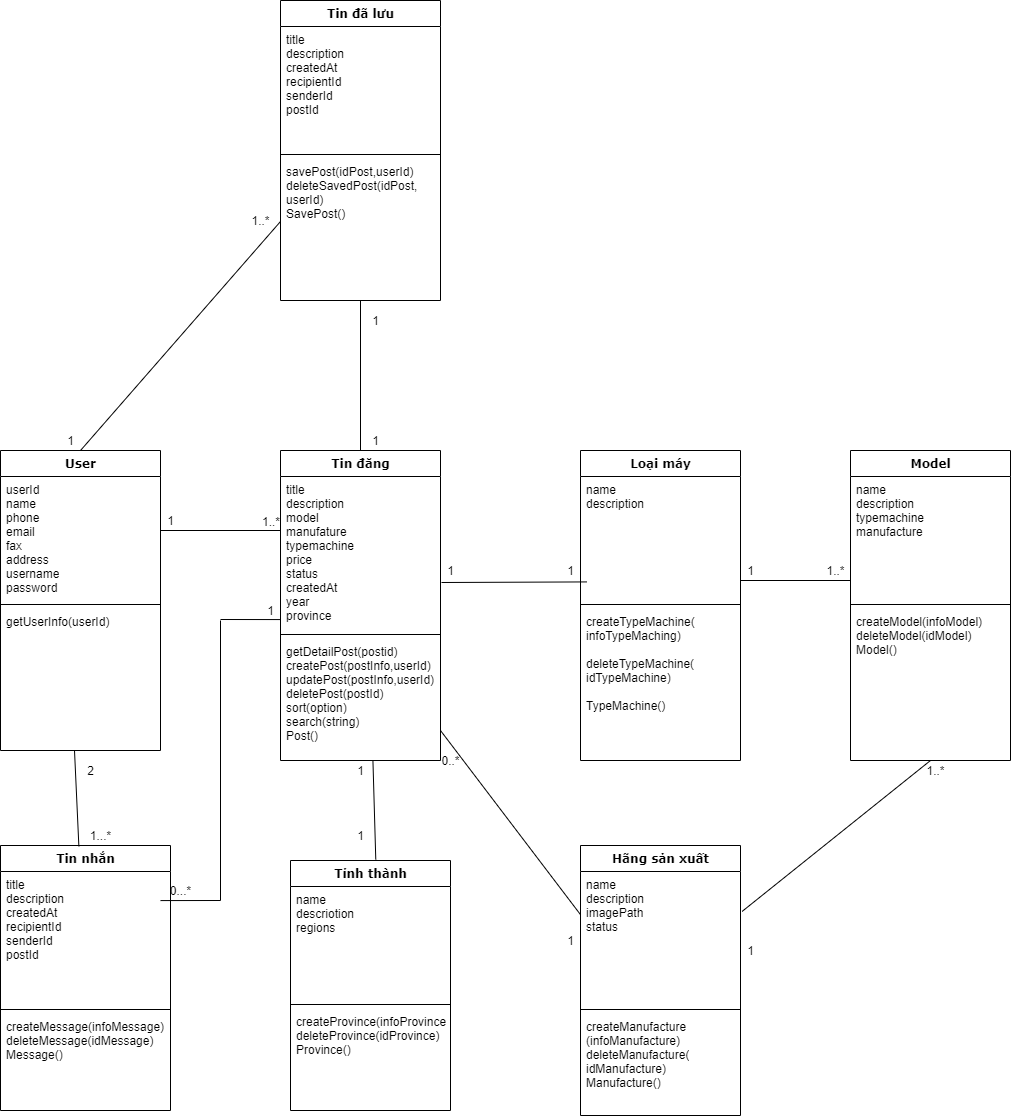

The diagram above was exported from draw.io. Its source (the exported page's mxGraphModel, read from the mxfile embedded in the PNG):
<mxGraphModel dx="1483" dy="1616" grid="1" gridSize="10" guides="1" tooltips="1" connect="1" arrows="1" fold="1" page="1" pageScale="1" pageWidth="1100" pageHeight="850" background="#ffffff" math="0" shadow="0">
  <root>
    <mxCell id="0" />
    <mxCell id="1" parent="0" />
    <mxCell id="78961159f06e98e8-17" value="User" style="swimlane;html=1;fontStyle=1;align=center;verticalAlign=top;childLayout=stackLayout;horizontal=1;startSize=26;horizontalStack=0;resizeParent=1;resizeLast=0;collapsible=1;marginBottom=0;swimlaneFillColor=#ffffff;rounded=0;shadow=0;comic=0;labelBackgroundColor=none;strokeWidth=1;fillColor=none;fontFamily=Verdana;fontSize=12" parent="1" vertex="1">
      <mxGeometry x="60" y="30" width="160" height="300" as="geometry" />
    </mxCell>
    <mxCell id="78961159f06e98e8-25" value="userId&lt;br&gt;name&lt;br&gt;phone&lt;br&gt;email&lt;br&gt;fax&lt;br&gt;address&lt;br&gt;username&lt;br&gt;password" style="text;html=1;strokeColor=none;fillColor=none;align=left;verticalAlign=top;spacingLeft=4;spacingRight=4;whiteSpace=wrap;overflow=hidden;rotatable=0;points=[[0,0.5],[1,0.5]];portConstraint=eastwest;" parent="78961159f06e98e8-17" vertex="1">
      <mxGeometry y="26" width="160" height="124" as="geometry" />
    </mxCell>
    <mxCell id="78961159f06e98e8-19" value="" style="line;html=1;strokeWidth=1;fillColor=none;align=left;verticalAlign=middle;spacingTop=-1;spacingLeft=3;spacingRight=3;rotatable=0;labelPosition=right;points=[];portConstraint=eastwest;" parent="78961159f06e98e8-17" vertex="1">
      <mxGeometry y="150" width="160" height="8" as="geometry" />
    </mxCell>
    <mxCell id="78961159f06e98e8-20" value="&lt;span style=&quot;line-height: 107%&quot;&gt;&lt;font style=&quot;font-size: 12px&quot;&gt;getUserInfo(userId)&lt;/font&gt;&lt;/span&gt;" style="text;html=1;strokeColor=none;fillColor=none;align=left;verticalAlign=top;spacingLeft=4;spacingRight=4;whiteSpace=wrap;overflow=hidden;rotatable=0;points=[[0,0.5],[1,0.5]];portConstraint=eastwest;" parent="78961159f06e98e8-17" vertex="1">
      <mxGeometry y="158" width="160" height="26" as="geometry" />
    </mxCell>
    <mxCell id="r8ho1PKQjYzof1ATYerP-13" value="Tin đăng" style="swimlane;html=1;fontStyle=1;align=center;verticalAlign=top;childLayout=stackLayout;horizontal=1;startSize=26;horizontalStack=0;resizeParent=1;resizeLast=0;collapsible=1;marginBottom=0;swimlaneFillColor=#ffffff;rounded=0;shadow=0;comic=0;labelBackgroundColor=none;strokeWidth=1;fillColor=none;fontFamily=Verdana;fontSize=12" parent="1" vertex="1">
      <mxGeometry x="340" y="30" width="160" height="310" as="geometry" />
    </mxCell>
    <mxCell id="r8ho1PKQjYzof1ATYerP-14" value="title&lt;br&gt;description&lt;br&gt;model&lt;br&gt;manufature&lt;br&gt;typemachine&lt;br&gt;price&lt;br&gt;status&lt;br&gt;createdAt&lt;br&gt;year&lt;br&gt;province" style="text;html=1;strokeColor=none;fillColor=none;align=left;verticalAlign=top;spacingLeft=4;spacingRight=4;whiteSpace=wrap;overflow=hidden;rotatable=0;points=[[0,0.5],[1,0.5]];portConstraint=eastwest;" parent="r8ho1PKQjYzof1ATYerP-13" vertex="1">
      <mxGeometry y="26" width="160" height="154" as="geometry" />
    </mxCell>
    <mxCell id="r8ho1PKQjYzof1ATYerP-15" value="" style="line;html=1;strokeWidth=1;fillColor=none;align=left;verticalAlign=middle;spacingTop=-1;spacingLeft=3;spacingRight=3;rotatable=0;labelPosition=right;points=[];portConstraint=eastwest;" parent="r8ho1PKQjYzof1ATYerP-13" vertex="1">
      <mxGeometry y="180" width="160" height="8" as="geometry" />
    </mxCell>
    <mxCell id="r8ho1PKQjYzof1ATYerP-16" value="getDetailPost(postid)&lt;br&gt;createPost(postInfo,userId)&lt;br&gt;updatePost(postInfo,userId)&lt;br&gt;deletePost(postId)&lt;br&gt;sort(option)&lt;br&gt;search(string)&lt;br&gt;Post()" style="text;html=1;strokeColor=none;fillColor=none;align=left;verticalAlign=top;spacingLeft=4;spacingRight=4;whiteSpace=wrap;overflow=hidden;rotatable=0;points=[[0,0.5],[1,0.5]];portConstraint=eastwest;" parent="r8ho1PKQjYzof1ATYerP-13" vertex="1">
      <mxGeometry y="188" width="160" height="122" as="geometry" />
    </mxCell>
    <mxCell id="QhDXQnOhDyiItGqS7eFl-22" value="Tin đã lưu" style="swimlane;html=1;fontStyle=1;align=center;verticalAlign=top;childLayout=stackLayout;horizontal=1;startSize=26;horizontalStack=0;resizeParent=1;resizeLast=0;collapsible=1;marginBottom=0;swimlaneFillColor=#ffffff;rounded=0;shadow=0;comic=0;labelBackgroundColor=none;strokeWidth=1;fillColor=none;fontFamily=Verdana;fontSize=12" parent="1" vertex="1">
      <mxGeometry x="340" y="-420" width="160" height="300" as="geometry" />
    </mxCell>
    <mxCell id="QhDXQnOhDyiItGqS7eFl-23" value="title&lt;br&gt;description&lt;br&gt;createdAt&lt;br&gt;recipientId&lt;br&gt;senderId&lt;br&gt;postId" style="text;html=1;strokeColor=none;fillColor=none;align=left;verticalAlign=top;spacingLeft=4;spacingRight=4;whiteSpace=wrap;overflow=hidden;rotatable=0;points=[[0,0.5],[1,0.5]];portConstraint=eastwest;" parent="QhDXQnOhDyiItGqS7eFl-22" vertex="1">
      <mxGeometry y="26" width="160" height="124" as="geometry" />
    </mxCell>
    <mxCell id="QhDXQnOhDyiItGqS7eFl-24" value="" style="line;html=1;strokeWidth=1;fillColor=none;align=left;verticalAlign=middle;spacingTop=-1;spacingLeft=3;spacingRight=3;rotatable=0;labelPosition=right;points=[];portConstraint=eastwest;" parent="QhDXQnOhDyiItGqS7eFl-22" vertex="1">
      <mxGeometry y="150" width="160" height="8" as="geometry" />
    </mxCell>
    <mxCell id="QhDXQnOhDyiItGqS7eFl-25" value="savePost(idPost,userId)&lt;br&gt;deleteSavedPost(idPost,&lt;br&gt;userId)&lt;br&gt;SavePost()" style="text;html=1;strokeColor=none;fillColor=none;align=left;verticalAlign=top;spacingLeft=4;spacingRight=4;whiteSpace=wrap;overflow=hidden;rotatable=0;points=[[0,0.5],[1,0.5]];portConstraint=eastwest;" parent="QhDXQnOhDyiItGqS7eFl-22" vertex="1">
      <mxGeometry y="158" width="160" height="94" as="geometry" />
    </mxCell>
    <mxCell id="QhDXQnOhDyiItGqS7eFl-26" value="&amp;nbsp;" style="text;html=1;strokeColor=none;fillColor=none;align=left;verticalAlign=top;spacingLeft=4;spacingRight=4;whiteSpace=wrap;overflow=hidden;rotatable=0;points=[[0,0.5],[1,0.5]];portConstraint=eastwest;" parent="QhDXQnOhDyiItGqS7eFl-22" vertex="1">
      <mxGeometry y="252" width="160" height="26" as="geometry" />
    </mxCell>
    <mxCell id="QhDXQnOhDyiItGqS7eFl-17" value="Tin nhắn" style="swimlane;html=1;fontStyle=1;align=center;verticalAlign=top;childLayout=stackLayout;horizontal=1;startSize=26;horizontalStack=0;resizeParent=1;resizeLast=0;collapsible=1;marginBottom=0;swimlaneFillColor=#ffffff;rounded=0;shadow=0;comic=0;labelBackgroundColor=none;strokeWidth=1;fillColor=none;fontFamily=Verdana;fontSize=12" parent="1" vertex="1">
      <mxGeometry x="60" y="425" width="170" height="265" as="geometry" />
    </mxCell>
    <mxCell id="QhDXQnOhDyiItGqS7eFl-18" value="title&lt;br&gt;description&lt;br&gt;createdAt&lt;br&gt;recipientId&lt;br&gt;senderId&lt;br&gt;postId" style="text;html=1;strokeColor=none;fillColor=none;align=left;verticalAlign=top;spacingLeft=4;spacingRight=4;whiteSpace=wrap;overflow=hidden;rotatable=0;points=[[0,0.5],[1,0.5]];portConstraint=eastwest;" parent="QhDXQnOhDyiItGqS7eFl-17" vertex="1">
      <mxGeometry y="26" width="170" height="134" as="geometry" />
    </mxCell>
    <mxCell id="QhDXQnOhDyiItGqS7eFl-19" value="" style="line;html=1;strokeWidth=1;fillColor=none;align=left;verticalAlign=middle;spacingTop=-1;spacingLeft=3;spacingRight=3;rotatable=0;labelPosition=right;points=[];portConstraint=eastwest;" parent="QhDXQnOhDyiItGqS7eFl-17" vertex="1">
      <mxGeometry y="160" width="170" height="8" as="geometry" />
    </mxCell>
    <mxCell id="QhDXQnOhDyiItGqS7eFl-20" value="createMessage(infoMessage)&lt;br&gt;deleteMessage(idMessage)&lt;br&gt;Message()" style="text;html=1;strokeColor=none;fillColor=none;align=left;verticalAlign=top;spacingLeft=4;spacingRight=4;whiteSpace=wrap;overflow=hidden;rotatable=0;points=[[0,0.5],[1,0.5]];portConstraint=eastwest;" parent="QhDXQnOhDyiItGqS7eFl-17" vertex="1">
      <mxGeometry y="168" width="170" height="94" as="geometry" />
    </mxCell>
    <mxCell id="r8ho1PKQjYzof1ATYerP-18" value="Hãng sản xuất" style="swimlane;html=1;fontStyle=1;align=center;verticalAlign=top;childLayout=stackLayout;horizontal=1;startSize=26;horizontalStack=0;resizeParent=1;resizeLast=0;collapsible=1;marginBottom=0;swimlaneFillColor=#ffffff;rounded=0;shadow=0;comic=0;labelBackgroundColor=none;strokeWidth=1;fillColor=none;fontFamily=Verdana;fontSize=12" parent="1" vertex="1">
      <mxGeometry x="640" y="425" width="160" height="270" as="geometry" />
    </mxCell>
    <mxCell id="r8ho1PKQjYzof1ATYerP-19" value="name&lt;br&gt;description&lt;br&gt;imagePath&lt;br&gt;status" style="text;html=1;strokeColor=none;fillColor=none;align=left;verticalAlign=top;spacingLeft=4;spacingRight=4;whiteSpace=wrap;overflow=hidden;rotatable=0;points=[[0,0.5],[1,0.5]];portConstraint=eastwest;" parent="r8ho1PKQjYzof1ATYerP-18" vertex="1">
      <mxGeometry y="26" width="160" height="134" as="geometry" />
    </mxCell>
    <mxCell id="r8ho1PKQjYzof1ATYerP-20" value="" style="line;html=1;strokeWidth=1;fillColor=none;align=left;verticalAlign=middle;spacingTop=-1;spacingLeft=3;spacingRight=3;rotatable=0;labelPosition=right;points=[];portConstraint=eastwest;" parent="r8ho1PKQjYzof1ATYerP-18" vertex="1">
      <mxGeometry y="160" width="160" height="8" as="geometry" />
    </mxCell>
    <mxCell id="r8ho1PKQjYzof1ATYerP-21" value="createManufacture&lt;br&gt;(infoManufacture)&lt;br&gt;deleteManufacture(&lt;br&gt;idManufacture)&lt;br&gt;Manufacture()&lt;br&gt;" style="text;html=1;strokeColor=none;fillColor=none;align=left;verticalAlign=top;spacingLeft=4;spacingRight=4;whiteSpace=wrap;overflow=hidden;rotatable=0;points=[[0,0.5],[1,0.5]];portConstraint=eastwest;" parent="r8ho1PKQjYzof1ATYerP-18" vertex="1">
      <mxGeometry y="168" width="160" height="102" as="geometry" />
    </mxCell>
    <mxCell id="QhDXQnOhDyiItGqS7eFl-12" value="Loại máy" style="swimlane;html=1;fontStyle=1;align=center;verticalAlign=top;childLayout=stackLayout;horizontal=1;startSize=26;horizontalStack=0;resizeParent=1;resizeLast=0;collapsible=1;marginBottom=0;swimlaneFillColor=#ffffff;rounded=0;shadow=0;comic=0;labelBackgroundColor=none;strokeWidth=1;fillColor=none;fontFamily=Verdana;fontSize=12" parent="1" vertex="1">
      <mxGeometry x="640" y="30" width="160" height="310" as="geometry" />
    </mxCell>
    <mxCell id="QhDXQnOhDyiItGqS7eFl-13" value="name&lt;br&gt;description&lt;br&gt;" style="text;html=1;strokeColor=none;fillColor=none;align=left;verticalAlign=top;spacingLeft=4;spacingRight=4;whiteSpace=wrap;overflow=hidden;rotatable=0;points=[[0,0.5],[1,0.5]];portConstraint=eastwest;" parent="QhDXQnOhDyiItGqS7eFl-12" vertex="1">
      <mxGeometry y="26" width="160" height="124" as="geometry" />
    </mxCell>
    <mxCell id="QhDXQnOhDyiItGqS7eFl-14" value="" style="line;html=1;strokeWidth=1;fillColor=none;align=left;verticalAlign=middle;spacingTop=-1;spacingLeft=3;spacingRight=3;rotatable=0;labelPosition=right;points=[];portConstraint=eastwest;" parent="QhDXQnOhDyiItGqS7eFl-12" vertex="1">
      <mxGeometry y="150" width="160" height="8" as="geometry" />
    </mxCell>
    <mxCell id="QhDXQnOhDyiItGqS7eFl-15" value="createTypeMachine(&lt;br&gt;infoTypeMaching)&lt;br&gt;&lt;br&gt;deleteTypeMachine(&lt;br&gt;idTypeMachine)&lt;br&gt;&lt;br&gt;TypeMachine()" style="text;html=1;strokeColor=none;fillColor=none;align=left;verticalAlign=top;spacingLeft=4;spacingRight=4;whiteSpace=wrap;overflow=hidden;rotatable=0;points=[[0,0.5],[1,0.5]];portConstraint=eastwest;" parent="QhDXQnOhDyiItGqS7eFl-12" vertex="1">
      <mxGeometry y="158" width="160" height="152" as="geometry" />
    </mxCell>
    <mxCell id="r8ho1PKQjYzof1ATYerP-28" value="Model" style="swimlane;html=1;fontStyle=1;align=center;verticalAlign=top;childLayout=stackLayout;horizontal=1;startSize=26;horizontalStack=0;resizeParent=1;resizeLast=0;collapsible=1;marginBottom=0;swimlaneFillColor=#ffffff;rounded=0;shadow=0;comic=0;labelBackgroundColor=none;strokeWidth=1;fillColor=none;fontFamily=Verdana;fontSize=12" parent="1" vertex="1">
      <mxGeometry x="910" y="30" width="160" height="310" as="geometry" />
    </mxCell>
    <mxCell id="r8ho1PKQjYzof1ATYerP-29" value="name&lt;br&gt;description&lt;br&gt;typemachine&lt;br&gt;manufacture" style="text;html=1;strokeColor=none;fillColor=none;align=left;verticalAlign=top;spacingLeft=4;spacingRight=4;whiteSpace=wrap;overflow=hidden;rotatable=0;points=[[0,0.5],[1,0.5]];portConstraint=eastwest;" parent="r8ho1PKQjYzof1ATYerP-28" vertex="1">
      <mxGeometry y="26" width="160" height="124" as="geometry" />
    </mxCell>
    <mxCell id="r8ho1PKQjYzof1ATYerP-30" value="" style="line;html=1;strokeWidth=1;fillColor=none;align=left;verticalAlign=middle;spacingTop=-1;spacingLeft=3;spacingRight=3;rotatable=0;labelPosition=right;points=[];portConstraint=eastwest;" parent="r8ho1PKQjYzof1ATYerP-28" vertex="1">
      <mxGeometry y="150" width="160" height="8" as="geometry" />
    </mxCell>
    <mxCell id="r8ho1PKQjYzof1ATYerP-31" value="createModel(infoModel)&lt;br&gt;deleteModel(idModel)&lt;br&gt;Model()" style="text;html=1;strokeColor=none;fillColor=none;align=left;verticalAlign=top;spacingLeft=4;spacingRight=4;whiteSpace=wrap;overflow=hidden;rotatable=0;points=[[0,0.5],[1,0.5]];portConstraint=eastwest;" parent="r8ho1PKQjYzof1ATYerP-28" vertex="1">
      <mxGeometry y="158" width="160" height="152" as="geometry" />
    </mxCell>
    <mxCell id="e6hWgnkPz8mh6T-TmNHS-1" value="" style="endArrow=none;html=1;exitX=0.5;exitY=0;exitDx=0;exitDy=0;" parent="1" source="78961159f06e98e8-17" edge="1">
      <mxGeometry width="50" height="50" relative="1" as="geometry">
        <mxPoint x="130" y="30" as="sourcePoint" />
        <mxPoint x="340" y="-199" as="targetPoint" />
      </mxGeometry>
    </mxCell>
    <mxCell id="e6hWgnkPz8mh6T-TmNHS-2" value="" style="endArrow=none;html=1;entryX=0.5;entryY=0;entryDx=0;entryDy=0;" parent="1" target="r8ho1PKQjYzof1ATYerP-13" edge="1">
      <mxGeometry width="50" height="50" relative="1" as="geometry">
        <mxPoint x="420" y="-120" as="sourcePoint" />
        <mxPoint x="780" y="-460.0000000000002" as="targetPoint" />
      </mxGeometry>
    </mxCell>
    <mxCell id="e6hWgnkPz8mh6T-TmNHS-3" value="" style="endArrow=none;html=1;entryX=0.461;entryY=0.003;entryDx=0;entryDy=0;entryPerimeter=0;" parent="1" target="QhDXQnOhDyiItGqS7eFl-17" edge="1">
      <mxGeometry width="50" height="50" relative="1" as="geometry">
        <mxPoint x="134" y="330" as="sourcePoint" />
        <mxPoint x="139.76" y="500" as="targetPoint" />
      </mxGeometry>
    </mxCell>
    <mxCell id="e6hWgnkPz8mh6T-TmNHS-5" value="" style="endArrow=none;html=1;entryX=0.533;entryY=-0.004;entryDx=0;entryDy=0;entryPerimeter=0;exitX=1.121;exitY=-0.014;exitDx=0;exitDy=0;exitPerimeter=0;" parent="1" source="e6hWgnkPz8mh6T-TmNHS-16" target="QhDXQnOhDyiItGqS7eFl-7" edge="1">
      <mxGeometry width="50" height="50" relative="1" as="geometry">
        <mxPoint x="425.60000000000014" y="436.8199999999997" as="sourcePoint" />
        <mxPoint x="430" y="435.9000000000001" as="targetPoint" />
      </mxGeometry>
    </mxCell>
    <mxCell id="e6hWgnkPz8mh6T-TmNHS-6" value="" style="endArrow=none;html=1;exitX=-0.001;exitY=0.929;exitDx=0;exitDy=0;exitPerimeter=0;" parent="1" source="r8ho1PKQjYzof1ATYerP-14" edge="1">
      <mxGeometry width="50" height="50" relative="1" as="geometry">
        <mxPoint x="330" y="230" as="sourcePoint" />
        <mxPoint x="280" y="199" as="targetPoint" />
      </mxGeometry>
    </mxCell>
    <mxCell id="e6hWgnkPz8mh6T-TmNHS-7" value="" style="endArrow=none;html=1;" parent="1" edge="1">
      <mxGeometry width="50" height="50" relative="1" as="geometry">
        <mxPoint x="280" y="480" as="sourcePoint" />
        <mxPoint x="280" y="200" as="targetPoint" />
      </mxGeometry>
    </mxCell>
    <mxCell id="e6hWgnkPz8mh6T-TmNHS-8" value="" style="endArrow=none;html=1;" parent="1" edge="1">
      <mxGeometry width="50" height="50" relative="1" as="geometry">
        <mxPoint x="280" y="480" as="sourcePoint" />
        <mxPoint x="220" y="480.08000000000004" as="targetPoint" />
      </mxGeometry>
    </mxCell>
    <mxCell id="e6hWgnkPz8mh6T-TmNHS-9" value="" style="endArrow=none;html=1;entryX=1.307;entryY=1.071;entryDx=0;entryDy=0;entryPerimeter=0;" parent="1" target="e6hWgnkPz8mh6T-TmNHS-25" edge="1">
      <mxGeometry width="50" height="50" relative="1" as="geometry">
        <mxPoint x="501" y="162" as="sourcePoint" />
        <mxPoint x="610" y="220" as="targetPoint" />
      </mxGeometry>
    </mxCell>
    <mxCell id="e6hWgnkPz8mh6T-TmNHS-10" value="" style="endArrow=none;html=1;" parent="1" edge="1">
      <mxGeometry width="50" height="50" relative="1" as="geometry">
        <mxPoint x="800" y="160" as="sourcePoint" />
        <mxPoint x="910" y="160" as="targetPoint" />
      </mxGeometry>
    </mxCell>
    <mxCell id="e6hWgnkPz8mh6T-TmNHS-11" value="" style="endArrow=none;html=1;exitX=0.5;exitY=1;exitDx=0;exitDy=0;entryX=1.01;entryY=0.298;entryDx=0;entryDy=0;entryPerimeter=0;" parent="1" source="r8ho1PKQjYzof1ATYerP-28" target="r8ho1PKQjYzof1ATYerP-19" edge="1">
      <mxGeometry width="50" height="50" relative="1" as="geometry">
        <mxPoint x="690" y="360" as="sourcePoint" />
        <mxPoint x="720" y="420" as="targetPoint" />
      </mxGeometry>
    </mxCell>
    <mxCell id="e6hWgnkPz8mh6T-TmNHS-12" value="" style="endArrow=none;html=1;exitX=0;exitY=0.322;exitDx=0;exitDy=0;exitPerimeter=0;" parent="1" source="r8ho1PKQjYzof1ATYerP-19" edge="1">
      <mxGeometry width="50" height="50" relative="1" as="geometry">
        <mxPoint x="588.6399999999998" y="320.00400000000013" as="sourcePoint" />
        <mxPoint x="500" y="310" as="targetPoint" />
      </mxGeometry>
    </mxCell>
    <mxCell id="e6hWgnkPz8mh6T-TmNHS-14" value="0...*" style="text;html=1;align=center;verticalAlign=middle;resizable=0;points=[];autosize=1;" parent="1" vertex="1">
      <mxGeometry x="220" y="460" width="40" height="20" as="geometry" />
    </mxCell>
    <mxCell id="e6hWgnkPz8mh6T-TmNHS-15" value="1" style="text;html=1;align=center;verticalAlign=middle;resizable=0;points=[];autosize=1;" parent="1" vertex="1">
      <mxGeometry x="320" y="180" width="20" height="20" as="geometry" />
    </mxCell>
    <mxCell id="e6hWgnkPz8mh6T-TmNHS-16" value="1" style="text;html=1;align=center;verticalAlign=middle;resizable=0;points=[];autosize=1;" parent="1" vertex="1">
      <mxGeometry x="410" y="340" width="20" height="20" as="geometry" />
    </mxCell>
    <mxCell id="e6hWgnkPz8mh6T-TmNHS-17" value="1" style="text;html=1;align=center;verticalAlign=middle;resizable=0;points=[];autosize=1;" parent="1" vertex="1">
      <mxGeometry x="410" y="405" width="20" height="20" as="geometry" />
    </mxCell>
    <mxCell id="e6hWgnkPz8mh6T-TmNHS-18" value="1..*" style="text;html=1;align=center;verticalAlign=middle;resizable=0;points=[];autosize=1;" parent="1" vertex="1">
      <mxGeometry x="305" y="-210" width="30" height="20" as="geometry" />
    </mxCell>
    <mxCell id="e6hWgnkPz8mh6T-TmNHS-19" value="1" style="text;html=1;align=center;verticalAlign=middle;resizable=0;points=[];autosize=1;" parent="1" vertex="1">
      <mxGeometry x="120" y="10" width="20" height="20" as="geometry" />
    </mxCell>
    <mxCell id="e6hWgnkPz8mh6T-TmNHS-20" value="1...*" style="text;html=1;align=center;verticalAlign=middle;resizable=0;points=[];autosize=1;" parent="1" vertex="1">
      <mxGeometry x="140" y="405" width="40" height="20" as="geometry" />
    </mxCell>
    <mxCell id="e6hWgnkPz8mh6T-TmNHS-23" value="2" style="text;html=1;align=center;verticalAlign=middle;resizable=0;points=[];autosize=1;" parent="1" vertex="1">
      <mxGeometry x="140" y="340" width="20" height="20" as="geometry" />
    </mxCell>
    <mxCell id="e6hWgnkPz8mh6T-TmNHS-25" value="1" style="text;html=1;align=center;verticalAlign=middle;resizable=0;points=[];autosize=1;" parent="1" vertex="1">
      <mxGeometry x="620" y="140" width="20" height="20" as="geometry" />
    </mxCell>
    <mxCell id="e6hWgnkPz8mh6T-TmNHS-26" value="1" style="text;html=1;align=center;verticalAlign=middle;resizable=0;points=[];autosize=1;" parent="1" vertex="1">
      <mxGeometry x="500" y="140" width="20" height="20" as="geometry" />
    </mxCell>
    <mxCell id="e6hWgnkPz8mh6T-TmNHS-30" value="1" style="text;html=1;align=center;verticalAlign=middle;resizable=0;points=[];autosize=1;" parent="1" vertex="1">
      <mxGeometry x="800" y="140" width="20" height="20" as="geometry" />
    </mxCell>
    <mxCell id="e6hWgnkPz8mh6T-TmNHS-31" value="1..*" style="text;html=1;align=center;verticalAlign=middle;resizable=0;points=[];autosize=1;" parent="1" vertex="1">
      <mxGeometry x="880" y="140" width="30" height="20" as="geometry" />
    </mxCell>
    <mxCell id="e6hWgnkPz8mh6T-TmNHS-34" value="1..*" style="text;html=1;align=center;verticalAlign=middle;resizable=0;points=[];autosize=1;" parent="1" vertex="1">
      <mxGeometry x="980" y="340" width="30" height="20" as="geometry" />
    </mxCell>
    <mxCell id="e6hWgnkPz8mh6T-TmNHS-35" value="1" style="text;html=1;align=center;verticalAlign=middle;resizable=0;points=[];autosize=1;" parent="1" vertex="1">
      <mxGeometry x="800" y="520" width="20" height="20" as="geometry" />
    </mxCell>
    <mxCell id="e6hWgnkPz8mh6T-TmNHS-36" value="1" style="text;html=1;align=center;verticalAlign=middle;resizable=0;points=[];autosize=1;" parent="1" vertex="1">
      <mxGeometry x="620" y="510" width="20" height="20" as="geometry" />
    </mxCell>
    <mxCell id="e6hWgnkPz8mh6T-TmNHS-37" value="0..*" style="text;html=1;align=center;verticalAlign=middle;resizable=0;points=[];autosize=1;" parent="1" vertex="1">
      <mxGeometry x="495" y="330" width="30" height="20" as="geometry" />
    </mxCell>
    <mxCell id="e6hWgnkPz8mh6T-TmNHS-38" value="1" style="text;html=1;align=center;verticalAlign=middle;resizable=0;points=[];autosize=1;" parent="1" vertex="1">
      <mxGeometry x="425" y="-110" width="20" height="20" as="geometry" />
    </mxCell>
    <mxCell id="e6hWgnkPz8mh6T-TmNHS-39" value="1" style="text;html=1;align=center;verticalAlign=middle;resizable=0;points=[];autosize=1;" parent="1" vertex="1">
      <mxGeometry x="425" y="10" width="20" height="20" as="geometry" />
    </mxCell>
    <mxCell id="wZ8ecwAC2RHrkM79adzG-6" value="" style="endArrow=none;html=1;rounded=0;" edge="1" parent="1">
      <mxGeometry relative="1" as="geometry">
        <mxPoint x="220" y="110" as="sourcePoint" />
        <mxPoint x="340" y="110" as="targetPoint" />
      </mxGeometry>
    </mxCell>
    <mxCell id="wZ8ecwAC2RHrkM79adzG-7" value="1..*" style="resizable=0;html=1;align=right;verticalAlign=bottom;" connectable="0" vertex="1" parent="wZ8ecwAC2RHrkM79adzG-6">
      <mxGeometry x="1" relative="1" as="geometry" />
    </mxCell>
    <mxCell id="wZ8ecwAC2RHrkM79adzG-11" value="1" style="text;html=1;align=center;verticalAlign=middle;resizable=0;points=[];autosize=1;" vertex="1" parent="1">
      <mxGeometry x="220" y="90" width="20" height="20" as="geometry" />
    </mxCell>
    <mxCell id="QhDXQnOhDyiItGqS7eFl-7" value="Tỉnh thành" style="swimlane;html=1;fontStyle=1;align=center;verticalAlign=top;childLayout=stackLayout;horizontal=1;startSize=26;horizontalStack=0;resizeParent=1;resizeLast=0;collapsible=1;marginBottom=0;swimlaneFillColor=#ffffff;rounded=0;shadow=0;comic=0;labelBackgroundColor=none;strokeWidth=1;fillColor=none;fontFamily=Verdana;fontSize=12" parent="1" vertex="1">
      <mxGeometry x="350" y="440" width="160" height="250" as="geometry" />
    </mxCell>
    <mxCell id="QhDXQnOhDyiItGqS7eFl-8" value="name&lt;br&gt;descriotion&lt;br&gt;regions" style="text;html=1;strokeColor=none;fillColor=none;align=left;verticalAlign=top;spacingLeft=4;spacingRight=4;whiteSpace=wrap;overflow=hidden;rotatable=0;points=[[0,0.5],[1,0.5]];portConstraint=eastwest;" parent="QhDXQnOhDyiItGqS7eFl-7" vertex="1">
      <mxGeometry y="26" width="160" height="114" as="geometry" />
    </mxCell>
    <mxCell id="QhDXQnOhDyiItGqS7eFl-9" value="" style="line;html=1;strokeWidth=1;fillColor=none;align=left;verticalAlign=middle;spacingTop=-1;spacingLeft=3;spacingRight=3;rotatable=0;labelPosition=right;points=[];portConstraint=eastwest;" parent="QhDXQnOhDyiItGqS7eFl-7" vertex="1">
      <mxGeometry y="140" width="160" height="8" as="geometry" />
    </mxCell>
    <mxCell id="QhDXQnOhDyiItGqS7eFl-10" value="createProvince(infoProvince)&lt;br&gt;deleteProvince(idProvince)&lt;br&gt;Province()" style="text;html=1;strokeColor=none;fillColor=none;align=left;verticalAlign=top;spacingLeft=4;spacingRight=4;whiteSpace=wrap;overflow=hidden;rotatable=0;points=[[0,0.5],[1,0.5]];portConstraint=eastwest;" parent="QhDXQnOhDyiItGqS7eFl-7" vertex="1">
      <mxGeometry y="148" width="160" height="82" as="geometry" />
    </mxCell>
  </root>
</mxGraphModel>